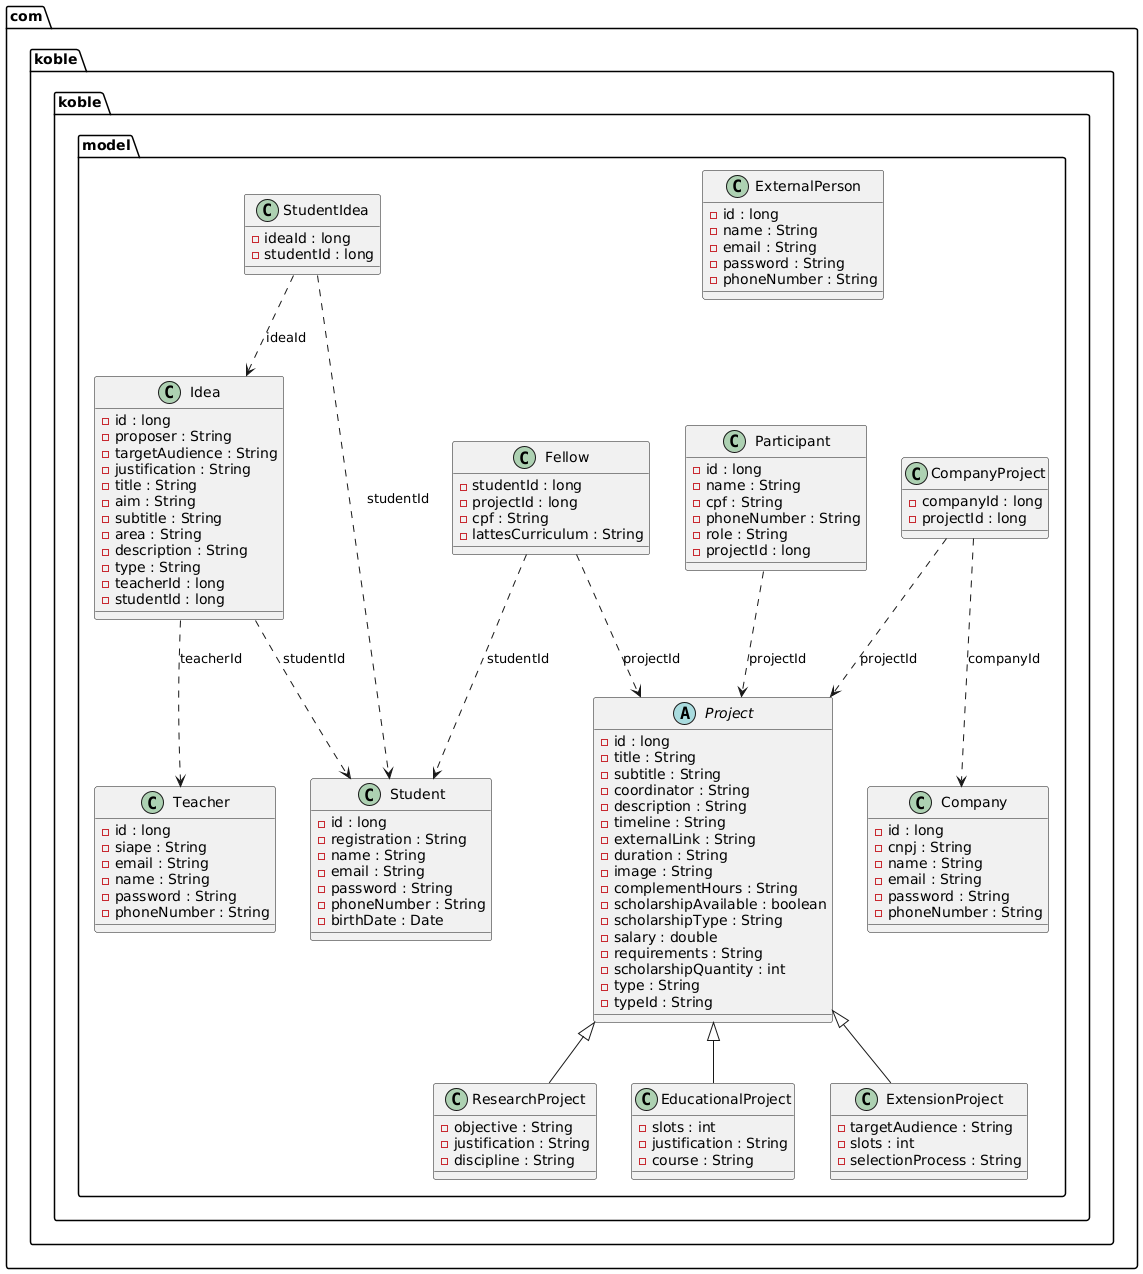

The diagram above was rendered by PlantUML. Its source (embedded in the PNG):
@startuml

package "com.koble.koble.model" {

  abstract class Project {
    - id : long
    - title : String
    - subtitle : String
    - coordinator : String
    - description : String
    - timeline : String
    - externalLink : String
    - duration : String
    - image : String
    - complementHours : String
    - scholarshipAvailable : boolean
    - scholarshipType : String
    - salary : double
    - requirements : String
    - scholarshipQuantity : int
    - type : String
    - typeId : String
  }

  class ResearchProject {
    - objective : String
    - justification : String
    - discipline : String
  }

  class EducationalProject {
    - slots : int
    - justification : String
    - course : String
  }

  class ExtensionProject {
    - targetAudience : String
    - slots : int
    - selectionProcess : String
  }

  class Teacher {
    - id : long
    - siape : String
    - email : String
    - name : String
    - password : String
    - phoneNumber : String
  }

  class Company {
    - id : long
    - cnpj : String
    - name : String
    - email : String
    - password : String
    - phoneNumber : String
  }

  class ExternalPerson {
    - id : long
    - name : String
    - email : String
    - password : String
    - phoneNumber : String
  }

  class Student {
    - id : long
    - registration : String
    - name : String
    - email : String
    - password : String
    - phoneNumber : String
    - birthDate : Date
  }

  class Fellow {
    - studentId : long
    - projectId : long
    - cpf : String
    - lattesCurriculum : String
  }

  class Participant {
    - id : long
    - name : String
    - cpf : String
    - phoneNumber : String
    - role : String
    - projectId : long
  }

  class Idea {
    - id : long
    - proposer : String
    - targetAudience : String
    - justification : String
    - title : String
    - aim : String
    - subtitle : String
    - area : String
    - description : String
    - type : String
    - teacherId : long
    - studentId : long
  }

  class CompanyProject {
    - companyId : long
    - projectId : long
  }

  class StudentIdea {
    - ideaId : long
    - studentId : long
  }

  Project <|-- ResearchProject
  Project <|-- EducationalProject
  Project <|-- ExtensionProject

  Idea ..> Teacher : teacherId
  Idea ..> Student : studentId

  Participant ..> Project : projectId
  Fellow ..> Student : studentId
  Fellow ..> Project : projectId

  CompanyProject ..> Company : companyId
  CompanyProject ..> Project : projectId

  StudentIdea ..> Student : studentId
  StudentIdea ..> Idea : ideaId
}

@enduml